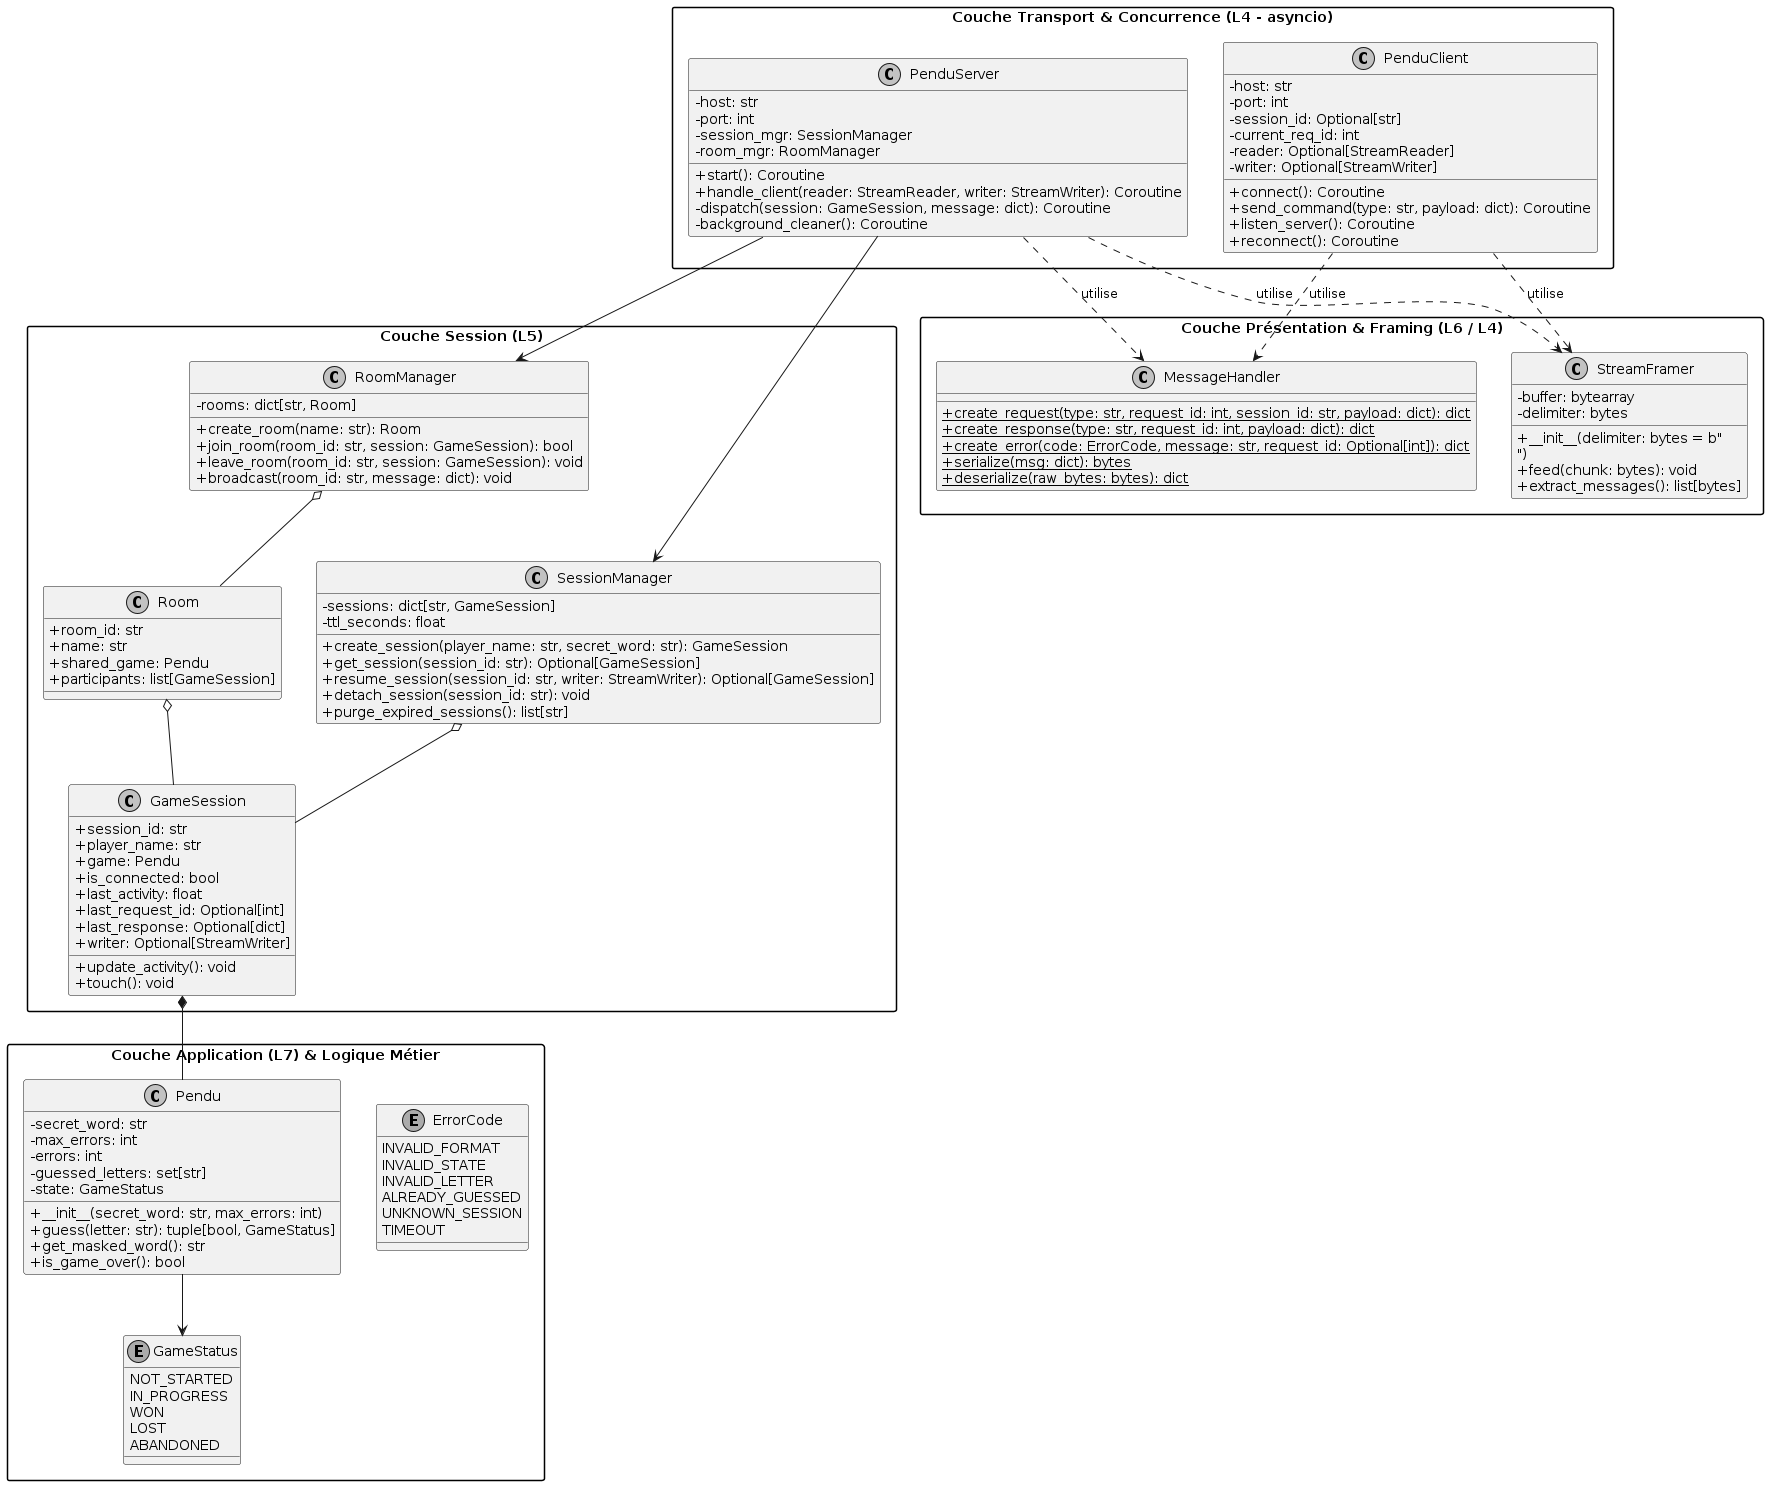

The diagram above was rendered by PlantUML. Its source (embedded in the PNG):
@startuml
skinparam classAttributeIconSize 0
skinparam monochrome true
skinparam packageStyle rectangle

package "Couche Application (L7) & Logique Métier" {
    class Pendu {
        - secret_word: str
        - max_errors: int
        - errors: int
        - guessed_letters: set[str]
        - state: GameStatus
        + __init__(secret_word: str, max_errors: int)
        + guess(letter: str): tuple[bool, GameStatus]
        + get_masked_word(): str
        + is_game_over(): bool
    }

    enum GameStatus {
        NOT_STARTED
        IN_PROGRESS
        WON
        LOST
        ABANDONED
    }

    enum ErrorCode {
        INVALID_FORMAT
        INVALID_STATE
        INVALID_LETTER
        ALREADY_GUESSED
        UNKNOWN_SESSION
        TIMEOUT
    }
}

package "Couche Session (L5)" {
    class GameSession {
        + session_id: str
        + player_name: str
        + game: Pendu
        + is_connected: bool
        + last_activity: float
        + last_request_id: Optional[int]
        + last_response: Optional[dict]
        + writer: Optional[StreamWriter]
        + update_activity(): void
        + touch(): void
    }

    class SessionManager {
        - sessions: dict[str, GameSession]
        - ttl_seconds: float
        + create_session(player_name: str, secret_word: str): GameSession
        + get_session(session_id: str): Optional[GameSession]
        + resume_session(session_id: str, writer: StreamWriter): Optional[GameSession]
        + detach_session(session_id: str): void
        + purge_expired_sessions(): list[str]
    }

    class RoomManager {
        - rooms: dict[str, Room]
        + create_room(name: str): Room
        + join_room(room_id: str, session: GameSession): bool
        + leave_room(room_id: str, session: GameSession): void
        + broadcast(room_id: str, message: dict): void
    }

    class Room {
        + room_id: str
        + name: str
        + shared_game: Pendu
        + participants: list[GameSession]
    }
}

package "Couche Présentation & Framing (L6 / L4)" {
    class MessageHandler {
        + {static} create_request(type: str, request_id: int, session_id: str, payload: dict): dict
        + {static} create_response(type: str, request_id: int, payload: dict): dict
        + {static} create_error(code: ErrorCode, message: str, request_id: Optional[int]): dict
        + {static} serialize(msg: dict): bytes
        + {static} deserialize(raw_bytes: bytes): dict
    }

    class StreamFramer {
        - buffer: bytearray
        - delimiter: bytes
        + __init__(delimiter: bytes = b"\n")
        + feed(chunk: bytes): void
        + extract_messages(): list[bytes]
    }
}

package "Couche Transport & Concurrence (L4 - asyncio)" {
    class PenduServer {
        - host: str
        - port: int
        - session_mgr: SessionManager
        - room_mgr: RoomManager
        + start(): Coroutine
        + handle_client(reader: StreamReader, writer: StreamWriter): Coroutine
        - dispatch(session: GameSession, message: dict): Coroutine
        - background_cleaner(): Coroutine
    }

    class PenduClient {
        - host: str
        - port: int
        - session_id: Optional[str]
        - current_req_id: int
        - reader: Optional[StreamReader]
        - writer: Optional[StreamWriter]
        + connect(): Coroutine
        + send_command(type: str, payload: dict): Coroutine
        + listen_server(): Coroutine
        + reconnect(): Coroutine
    }
}

Pendu --> GameStatus
GameSession *-- Pendu
SessionManager o-- GameSession
RoomManager o-- Room
Room o-- GameSession

PenduServer --> SessionManager
PenduServer --> RoomManager
PenduServer ..> StreamFramer : utilise
PenduServer ..> MessageHandler : utilise

PenduClient ..> StreamFramer : utilise
PenduClient ..> MessageHandler : utilise
@enduml